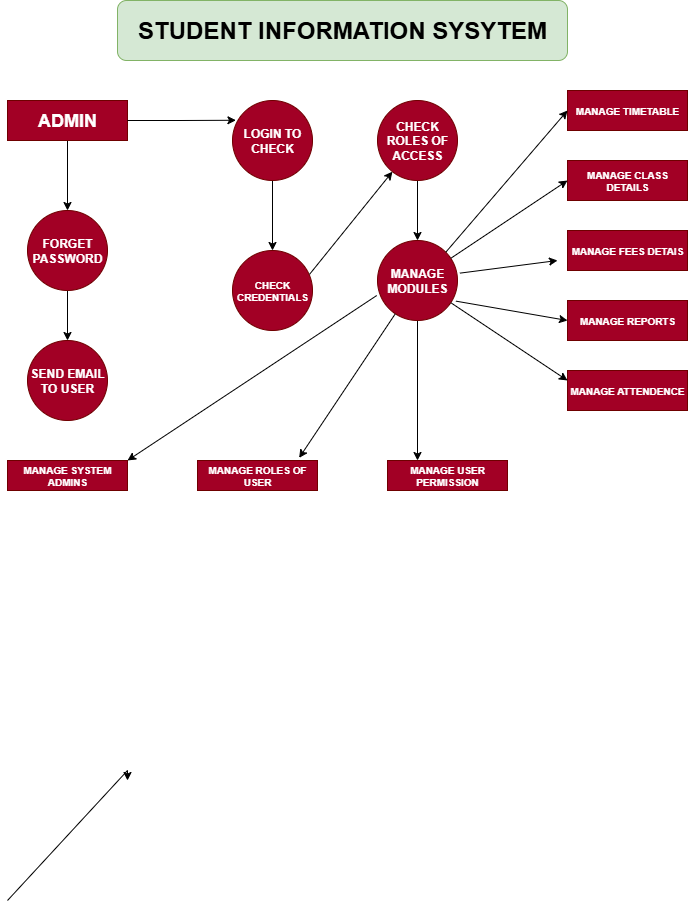

The diagram above was exported from draw.io. Its source (the exported page's mxGraphModel, read from the mxfile embedded in the PNG):
<mxGraphModel dx="1042" dy="562" grid="1" gridSize="10" guides="1" tooltips="1" connect="1" arrows="1" fold="1" page="1" pageScale="1" pageWidth="850" pageHeight="1100" math="0" shadow="0">
  <root>
    <mxCell id="0" />
    <mxCell id="1" parent="0" />
    <mxCell id="P1Cj00MYgP6yYK60PeqG-34" value="&lt;h1&gt;STUDENT INFORMATION SYSYTEM&lt;/h1&gt;" style="rounded=1;whiteSpace=wrap;html=1;fillColor=#d5e8d4;strokeColor=#82b366;" vertex="1" parent="1">
      <mxGeometry x="230" y="30" width="450" height="60" as="geometry" />
    </mxCell>
    <mxCell id="P1Cj00MYgP6yYK60PeqG-54" style="edgeStyle=orthogonalEdgeStyle;rounded=0;orthogonalLoop=1;jettySize=auto;html=1;exitX=0.5;exitY=1;exitDx=0;exitDy=0;entryX=0.5;entryY=0;entryDx=0;entryDy=0;" edge="1" parent="1" source="P1Cj00MYgP6yYK60PeqG-35" target="P1Cj00MYgP6yYK60PeqG-36">
      <mxGeometry relative="1" as="geometry" />
    </mxCell>
    <mxCell id="P1Cj00MYgP6yYK60PeqG-35" value="&lt;h2&gt;ADMIN&lt;/h2&gt;" style="rounded=0;whiteSpace=wrap;html=1;fillColor=#a20025;fontColor=#ffffff;strokeColor=#6F0000;" vertex="1" parent="1">
      <mxGeometry x="120" y="130" width="120" height="40" as="geometry" />
    </mxCell>
    <mxCell id="P1Cj00MYgP6yYK60PeqG-55" style="edgeStyle=orthogonalEdgeStyle;rounded=0;orthogonalLoop=1;jettySize=auto;html=1;exitX=0.5;exitY=1;exitDx=0;exitDy=0;entryX=0.5;entryY=0;entryDx=0;entryDy=0;" edge="1" parent="1" source="P1Cj00MYgP6yYK60PeqG-36" target="P1Cj00MYgP6yYK60PeqG-37">
      <mxGeometry relative="1" as="geometry" />
    </mxCell>
    <mxCell id="P1Cj00MYgP6yYK60PeqG-36" value="&lt;h4&gt;FORGET PASSWORD&lt;/h4&gt;" style="ellipse;whiteSpace=wrap;html=1;aspect=fixed;fillColor=#a20025;fontColor=#ffffff;strokeColor=#6F0000;" vertex="1" parent="1">
      <mxGeometry x="140" y="240" width="80" height="80" as="geometry" />
    </mxCell>
    <mxCell id="P1Cj00MYgP6yYK60PeqG-37" value="&lt;h4&gt;SEND EMAIL TO USER&lt;/h4&gt;" style="ellipse;whiteSpace=wrap;html=1;aspect=fixed;fillColor=#a20025;fontColor=#ffffff;strokeColor=#6F0000;" vertex="1" parent="1">
      <mxGeometry x="140" y="370" width="80" height="80" as="geometry" />
    </mxCell>
    <mxCell id="P1Cj00MYgP6yYK60PeqG-38" value="&lt;h5&gt;CHECK CREDENTIALS&lt;/h5&gt;" style="ellipse;whiteSpace=wrap;html=1;aspect=fixed;fillColor=#a20025;fontColor=#ffffff;strokeColor=#6F0000;" vertex="1" parent="1">
      <mxGeometry x="345" y="280" width="80" height="80" as="geometry" />
    </mxCell>
    <mxCell id="P1Cj00MYgP6yYK60PeqG-61" value="" style="edgeStyle=orthogonalEdgeStyle;rounded=0;orthogonalLoop=1;jettySize=auto;html=1;" edge="1" parent="1" source="P1Cj00MYgP6yYK60PeqG-39" target="P1Cj00MYgP6yYK60PeqG-41">
      <mxGeometry relative="1" as="geometry" />
    </mxCell>
    <mxCell id="P1Cj00MYgP6yYK60PeqG-39" value="&lt;h4&gt;CHECK ROLES OF ACCESS&lt;/h4&gt;" style="ellipse;whiteSpace=wrap;html=1;aspect=fixed;fillColor=#a20025;fontColor=#ffffff;strokeColor=#6F0000;" vertex="1" parent="1">
      <mxGeometry x="490" y="130" width="80" height="80" as="geometry" />
    </mxCell>
    <mxCell id="P1Cj00MYgP6yYK60PeqG-56" style="edgeStyle=orthogonalEdgeStyle;rounded=0;orthogonalLoop=1;jettySize=auto;html=1;" edge="1" parent="1" source="P1Cj00MYgP6yYK60PeqG-40" target="P1Cj00MYgP6yYK60PeqG-38">
      <mxGeometry relative="1" as="geometry" />
    </mxCell>
    <mxCell id="P1Cj00MYgP6yYK60PeqG-40" value="&lt;h4&gt;LOGIN TO CHECK&lt;/h4&gt;" style="ellipse;whiteSpace=wrap;html=1;aspect=fixed;fillColor=#a20025;fontColor=#ffffff;strokeColor=#6F0000;" vertex="1" parent="1">
      <mxGeometry x="345" y="130" width="80" height="80" as="geometry" />
    </mxCell>
    <mxCell id="P1Cj00MYgP6yYK60PeqG-62" style="edgeStyle=orthogonalEdgeStyle;rounded=0;orthogonalLoop=1;jettySize=auto;html=1;entryX=0.25;entryY=0;entryDx=0;entryDy=0;" edge="1" parent="1" source="P1Cj00MYgP6yYK60PeqG-41" target="P1Cj00MYgP6yYK60PeqG-42">
      <mxGeometry relative="1" as="geometry" />
    </mxCell>
    <mxCell id="P1Cj00MYgP6yYK60PeqG-41" value="&lt;h4&gt;MANAGE MODULES&lt;/h4&gt;" style="ellipse;whiteSpace=wrap;html=1;aspect=fixed;fillColor=#a20025;fontColor=#ffffff;strokeColor=#6F0000;" vertex="1" parent="1">
      <mxGeometry x="490" y="270" width="80" height="80" as="geometry" />
    </mxCell>
    <mxCell id="P1Cj00MYgP6yYK60PeqG-42" value="&lt;h5&gt;MANAGE USER PERMISSION&lt;/h5&gt;" style="rounded=0;whiteSpace=wrap;html=1;fillColor=#a20025;fontColor=#ffffff;strokeColor=#6F0000;" vertex="1" parent="1">
      <mxGeometry x="500" y="490" width="120" height="30" as="geometry" />
    </mxCell>
    <mxCell id="P1Cj00MYgP6yYK60PeqG-43" value="&lt;h5&gt;MANAGE ROLES OF USER&lt;/h5&gt;" style="rounded=0;whiteSpace=wrap;html=1;fillColor=#a20025;fontColor=#ffffff;strokeColor=#6F0000;" vertex="1" parent="1">
      <mxGeometry x="310" y="490" width="120" height="30" as="geometry" />
    </mxCell>
    <mxCell id="P1Cj00MYgP6yYK60PeqG-44" value="&lt;h5&gt;MANAGE SYSTEM ADMINS&lt;/h5&gt;" style="rounded=0;whiteSpace=wrap;html=1;fillColor=#a20025;fontColor=#ffffff;strokeColor=#6F0000;" vertex="1" parent="1">
      <mxGeometry x="120" y="490" width="120" height="30" as="geometry" />
    </mxCell>
    <mxCell id="P1Cj00MYgP6yYK60PeqG-48" value="&lt;h5&gt;MANAGE ATTENDENCE&lt;/h5&gt;" style="rounded=0;whiteSpace=wrap;html=1;fillColor=#a20025;fontColor=#ffffff;strokeColor=#6F0000;" vertex="1" parent="1">
      <mxGeometry x="680" y="400" width="120" height="40" as="geometry" />
    </mxCell>
    <mxCell id="P1Cj00MYgP6yYK60PeqG-49" value="&lt;h5&gt;MANAGE REPORTS&lt;/h5&gt;" style="rounded=0;whiteSpace=wrap;html=1;fillColor=#a20025;fontColor=#ffffff;strokeColor=#6F0000;" vertex="1" parent="1">
      <mxGeometry x="680" y="330" width="120" height="40" as="geometry" />
    </mxCell>
    <mxCell id="P1Cj00MYgP6yYK60PeqG-50" value="&lt;h5&gt;MANAGE FEES DETAIS&lt;/h5&gt;" style="rounded=0;whiteSpace=wrap;html=1;fillColor=#a20025;fontColor=#ffffff;strokeColor=#6F0000;" vertex="1" parent="1">
      <mxGeometry x="680" y="260" width="120" height="40" as="geometry" />
    </mxCell>
    <mxCell id="P1Cj00MYgP6yYK60PeqG-51" value="&lt;h5&gt;MANAGE CLASS DETAILS&lt;/h5&gt;" style="rounded=0;whiteSpace=wrap;html=1;fillColor=#a20025;fontColor=#ffffff;strokeColor=#6F0000;" vertex="1" parent="1">
      <mxGeometry x="680" y="190" width="120" height="40" as="geometry" />
    </mxCell>
    <mxCell id="P1Cj00MYgP6yYK60PeqG-52" value="&lt;h5&gt;MANAGE TIMETABLE&lt;/h5&gt;" style="rounded=0;whiteSpace=wrap;html=1;fillColor=#a20025;fontColor=#ffffff;strokeColor=#6F0000;" vertex="1" parent="1">
      <mxGeometry x="680" y="120" width="120" height="40" as="geometry" />
    </mxCell>
    <mxCell id="P1Cj00MYgP6yYK60PeqG-53" style="edgeStyle=orthogonalEdgeStyle;rounded=0;orthogonalLoop=1;jettySize=auto;html=1;entryX=0.043;entryY=0.247;entryDx=0;entryDy=0;entryPerimeter=0;" edge="1" parent="1" source="P1Cj00MYgP6yYK60PeqG-35" target="P1Cj00MYgP6yYK60PeqG-40">
      <mxGeometry relative="1" as="geometry" />
    </mxCell>
    <mxCell id="P1Cj00MYgP6yYK60PeqG-59" value="" style="endArrow=classic;html=1;rounded=0;" edge="1" parent="1">
      <mxGeometry width="50" height="50" relative="1" as="geometry">
        <mxPoint x="120" y="930" as="sourcePoint" />
        <mxPoint x="240" y="810" as="targetPoint" />
        <Array as="points">
          <mxPoint x="240" y="800" />
        </Array>
      </mxGeometry>
    </mxCell>
    <mxCell id="P1Cj00MYgP6yYK60PeqG-60" value="" style="endArrow=classic;html=1;rounded=0;exitX=0.963;exitY=0.298;exitDx=0;exitDy=0;exitPerimeter=0;" edge="1" parent="1" source="P1Cj00MYgP6yYK60PeqG-38" target="P1Cj00MYgP6yYK60PeqG-39">
      <mxGeometry width="50" height="50" relative="1" as="geometry">
        <mxPoint x="380" y="320" as="sourcePoint" />
        <mxPoint x="430" y="270" as="targetPoint" />
      </mxGeometry>
    </mxCell>
    <mxCell id="P1Cj00MYgP6yYK60PeqG-63" value="" style="endArrow=classic;html=1;rounded=0;exitX=-0.01;exitY=0.688;exitDx=0;exitDy=0;exitPerimeter=0;entryX=1;entryY=0;entryDx=0;entryDy=0;" edge="1" parent="1" source="P1Cj00MYgP6yYK60PeqG-41" target="P1Cj00MYgP6yYK60PeqG-44">
      <mxGeometry width="50" height="50" relative="1" as="geometry">
        <mxPoint x="380" y="320" as="sourcePoint" />
        <mxPoint x="430" y="270" as="targetPoint" />
      </mxGeometry>
    </mxCell>
    <mxCell id="P1Cj00MYgP6yYK60PeqG-64" value="" style="endArrow=classic;html=1;rounded=0;entryX=0.847;entryY=-0.087;entryDx=0;entryDy=0;entryPerimeter=0;" edge="1" parent="1" source="P1Cj00MYgP6yYK60PeqG-41" target="P1Cj00MYgP6yYK60PeqG-43">
      <mxGeometry width="50" height="50" relative="1" as="geometry">
        <mxPoint x="490" y="360" as="sourcePoint" />
        <mxPoint x="430" y="270" as="targetPoint" />
      </mxGeometry>
    </mxCell>
    <mxCell id="P1Cj00MYgP6yYK60PeqG-66" value="" style="endArrow=classic;html=1;rounded=0;entryX=0;entryY=0.5;entryDx=0;entryDy=0;exitX=1;exitY=0;exitDx=0;exitDy=0;" edge="1" parent="1" source="P1Cj00MYgP6yYK60PeqG-41" target="P1Cj00MYgP6yYK60PeqG-52">
      <mxGeometry width="50" height="50" relative="1" as="geometry">
        <mxPoint x="380" y="320" as="sourcePoint" />
        <mxPoint x="430" y="270" as="targetPoint" />
      </mxGeometry>
    </mxCell>
    <mxCell id="P1Cj00MYgP6yYK60PeqG-67" value="" style="endArrow=classic;html=1;rounded=0;entryX=0;entryY=0.5;entryDx=0;entryDy=0;" edge="1" parent="1" source="P1Cj00MYgP6yYK60PeqG-41" target="P1Cj00MYgP6yYK60PeqG-51">
      <mxGeometry width="50" height="50" relative="1" as="geometry">
        <mxPoint x="380" y="320" as="sourcePoint" />
        <mxPoint x="430" y="270" as="targetPoint" />
      </mxGeometry>
    </mxCell>
    <mxCell id="P1Cj00MYgP6yYK60PeqG-68" value="" style="endArrow=classic;html=1;rounded=0;exitX=1.03;exitY=0.408;exitDx=0;exitDy=0;exitPerimeter=0;" edge="1" parent="1" source="P1Cj00MYgP6yYK60PeqG-41">
      <mxGeometry width="50" height="50" relative="1" as="geometry">
        <mxPoint x="580" y="300" as="sourcePoint" />
        <mxPoint x="670" y="290" as="targetPoint" />
      </mxGeometry>
    </mxCell>
    <mxCell id="P1Cj00MYgP6yYK60PeqG-69" value="" style="endArrow=classic;html=1;rounded=0;entryX=0;entryY=0.5;entryDx=0;entryDy=0;exitX=0.98;exitY=0.758;exitDx=0;exitDy=0;exitPerimeter=0;" edge="1" parent="1" source="P1Cj00MYgP6yYK60PeqG-41" target="P1Cj00MYgP6yYK60PeqG-49">
      <mxGeometry width="50" height="50" relative="1" as="geometry">
        <mxPoint x="380" y="320" as="sourcePoint" />
        <mxPoint x="430" y="270" as="targetPoint" />
      </mxGeometry>
    </mxCell>
    <mxCell id="P1Cj00MYgP6yYK60PeqG-70" value="" style="endArrow=classic;html=1;rounded=0;entryX=0;entryY=0.25;entryDx=0;entryDy=0;" edge="1" parent="1" source="P1Cj00MYgP6yYK60PeqG-41" target="P1Cj00MYgP6yYK60PeqG-48">
      <mxGeometry width="50" height="50" relative="1" as="geometry">
        <mxPoint x="380" y="320" as="sourcePoint" />
        <mxPoint x="430" y="270" as="targetPoint" />
      </mxGeometry>
    </mxCell>
  </root>
</mxGraphModel>